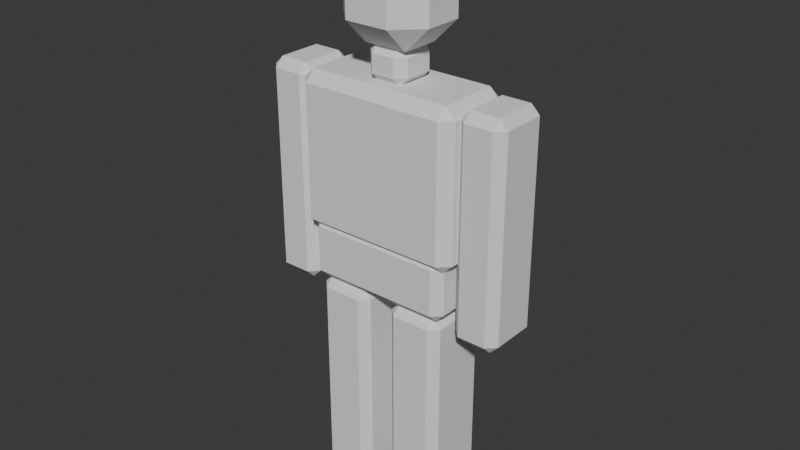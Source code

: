 # Source: SimpleHuman_BeforeRig.blend  (saved by Blender 5.2.45; exported with 4.5.12 LTS)
import bpy
from mathutils import Matrix  # noqa: F401  (used for matrix-valued properties, if any)

bpy.ops.wm.read_factory_settings(use_empty=True)
scene = bpy.context.scene
scene.name = 'Scene'

# ---- collections
col_collection = bpy.data.collections.new('Collection'); scene.collection.children.link(col_collection)

# ---- world
world_world = bpy.data.worlds.new('World'); scene.world = world_world
world_world.use_nodes = True; world_world.node_tree.nodes.clear()
_N = world_world.node_tree.nodes; _L = world_world.node_tree.links
n0 = _N.new('ShaderNodeOutputWorld'); n0.name = 'World Output'; n0.location = (200, 100)
n1 = _N.new('ShaderNodeBackground'); n1.name = 'Background'; n1.location = (-200, 100)
n1.inputs[0].default_value = (0.05088, 0.05088, 0.05088, 1.0)
_L.new(n1.outputs[0], n0.inputs[0])
n0.is_active_output = True
world_world.color = (0.05088, 0.05088, 0.05088)
world_world.sun_shadow_jitter_overblur = 0.0

# ---- meshes
me_cube_001 = bpy.data.meshes.new('Cube.001')
me_cube_001.from_pydata([(-0.08453, -0.07453, -0.21), (-0.08453, -0.17, -0.1145), (-0.18, -0.07453, -0.1145), (-0.08453, -0.17, 0.1145), (-0.08453, -0.07453, 0.21), (-0.18, -0.07453, 0.1145), (-0.08453, 0.07453, -0.21), (-0.18, 0.07453, -0.1145), (-0.08453, 0.17, -0.1145), (-0.08453, 0.07453, 0.21), (-0.08453, 0.17, 0.1145), (-0.18, 0.07453, 0.1145), (0.08453, -0.07453, -0.21), (0.18, -0.07453, -0.1145), (0.08453, -0.17, -0.1145), (0.08453, -0.07453, 0.21), (0.08453, -0.17, 0.1145), (0.18, -0.07453, 0.1145), (0.08453, 0.07453, -0.21), (0.08453, 0.17, -0.1145), (0.18, 0.07453, -0.1145), (0.08453, 0.07453, 0.21), (0.18, 0.07453, 0.1145), (0.08453, 0.17, 0.1145)], [], [(0, 1, 2), (3, 4, 5), (6, 7, 8), (9, 10, 11), (12, 13, 14), (15, 16, 17), (18, 19, 20), (21, 22, 23), (6, 0, 2, 7), (1, 3, 5, 2), (4, 9, 11, 5), (10, 8, 7, 11), (18, 6, 8, 19), (9, 21, 23, 10), (22, 20, 19, 23), (12, 18, 20, 13), (21, 15, 17, 22), (16, 14, 13, 17), (0, 12, 14, 1), (15, 4, 3, 16), (6, 18, 12, 0), (2, 5, 11, 7), (14, 16, 3, 1), (21, 9, 4, 15), (8, 10, 23, 19), (20, 22, 17, 13)])
_uv = me_cube_001.uv_layers.new(name='UVMap')
_uv.uv.foreach_set('vector', [0.1913, 0.6798, 0.1913, 0.75, 0.125, 0.6798, 0.5682, 0.0, 0.625, 0.0702, 0.5682, 0.0702, 0.1913, 0.5702, 0.125, 0.5702, 0.1913, 0.5, 0.625, 0.2253, 0.5682, 0.2997, 0.5682, 0.1798, 0.3087, 0.6798, 0.4176, 0.6798, 0.3703, 0.7831, 0.6581, 0.7481, 0.5682, 0.8163, 0.5682, 0.6974, 0.3087, 0.5702, 0.3703, 0.4669, 0.4176, 0.5702, 0.6581, 0.5019, 0.5682, 0.5526, 0.5682, 0.4337, 0.1913, 0.5702, 0.1913, 0.6798, 0.125, 0.6798, 0.125, 0.5702, 0.4318, 0.0, 0.5682, 0.0, 0.5682, 0.0702, 0.4318, 0.0702, 0.625, 0.0702, 0.625, 0.2253, 0.5682, 0.1798, 0.5682, 0.0702, 0.5682, 0.2997, 0.4318, 0.3163, 0.4318, 0.1798, 0.5682, 0.1798, 0.3087, 0.5702, 0.1913, 0.5702, 0.1913, 0.5, 0.3703, 0.4669, 0.625, 0.2253, 0.6581, 0.5019, 0.5682, 0.4337, 0.5682, 0.2997, 0.5682, 0.5526, 0.4176, 0.5702, 0.3703, 0.4669, 0.5682, 0.4337, 0.3087, 0.6798, 0.3087, 0.5702, 0.4176, 0.5702, 0.4176, 0.6798, 0.6581, 0.5019, 0.6581, 0.7481, 0.5682, 0.6974, 0.5682, 0.5526, 0.5682, 0.8163, 0.3703, 0.7831, 0.4176, 0.6798, 0.5682, 0.6974, 0.1913, 0.6798, 0.3087, 0.6798, 0.3703, 0.7831, 0.1913, 0.75, 0.6581, 0.7481, 0.625, 0.9337, 0.5682, 0.9337, 0.5682, 0.8163, 0.1913, 0.5702, 0.3087, 0.5702, 0.3087, 0.6798, 0.1913, 0.6798, 0.4318, 0.0702, 0.5682, 0.0702, 0.5682, 0.1798, 0.4318, 0.1798, 0.3703, 0.7831, 0.5682, 0.8163, 0.5682, 0.9337, 0.4318, 0.9337, 0.6581, 0.5019, 0.8087, 0.5702, 0.8087, 0.6798, 0.6581, 0.7481, 0.4318, 0.3163, 0.5682, 0.2997, 0.5682, 0.4337, 0.3703, 0.4669, 0.4176, 0.5702, 0.5682, 0.5526, 0.5682, 0.6974, 0.4176, 0.6798])
me_cube_001.update()
me_cube_002 = bpy.data.meshes.new('Cube.002')
me_cube_002.from_pydata([(-0.0453, -0.0553, -0.07), (-0.0453, -0.09, -0.0353), (-0.08, -0.0553, -0.0353), (-0.0453, -0.09, 0.0353), (-0.0453, -0.0553, 0.07), (-0.08, -0.0553, 0.0353), (-0.0453, 0.0553, -0.07), (-0.08, 0.0553, -0.0353), (-0.0453, 0.09, -0.0353), (-0.0453, 0.0553, 0.07), (-0.0453, 0.09, 0.0353), (-0.08, 0.0553, 0.0353), (0.0453, -0.0553, -0.07), (0.08, -0.0553, -0.0353), (0.0453, -0.09, -0.0353), (0.0453, -0.0553, 0.07), (0.0453, -0.09, 0.0353), (0.08, -0.0553, 0.0353), (0.0453, 0.0553, -0.07), (0.0453, 0.09, -0.0353), (0.08, 0.0553, -0.0353), (0.0453, 0.0553, 0.07), (0.08, 0.0553, 0.0353), (0.0453, 0.09, 0.0353)], [], [(0, 1, 2), (3, 4, 5), (6, 7, 8), (9, 10, 11), (12, 13, 14), (15, 16, 17), (18, 19, 20), (21, 22, 23), (6, 0, 2, 7), (1, 3, 5, 2), (4, 9, 11, 5), (10, 8, 7, 11), (18, 6, 8, 19), (9, 21, 23, 10), (22, 20, 19, 23), (12, 18, 20, 13), (21, 15, 17, 22), (16, 14, 13, 17), (0, 12, 14, 1), (15, 4, 3, 16), (6, 18, 12, 0), (2, 5, 11, 7), (14, 16, 3, 1), (21, 9, 4, 15), (8, 10, 23, 19), (20, 22, 17, 13)])
_uv = me_cube_002.uv_layers.new(name='UVMap')
_uv.uv.foreach_set('vector', [0.1792, 0.7018, 0.1792, 0.75, 0.125, 0.7018, 0.563, 0.0, 0.625, 0.04819, 0.563, 0.04819, 0.1792, 0.5482, 0.125, 0.5482, 0.1792, 0.5, 0.625, 0.2359, 0.563, 0.2907, 0.563, 0.2018, 0.3208, 0.7018, 0.4215, 0.7018, 0.3789, 0.7771, 0.6521, 0.753, 0.563, 0.8042, 0.563, 0.7139, 0.3208, 0.5482, 0.3789, 0.4729, 0.4215, 0.5482, 0.6521, 0.497, 0.563, 0.5361, 0.563, 0.4458, 0.1792, 0.5482, 0.1792, 0.7018, 0.125, 0.7018, 0.125, 0.5482, 0.437, 0.0, 0.563, 0.0, 0.563, 0.04819, 0.437, 0.04819, 0.625, 0.04819, 0.625, 0.2359, 0.563, 0.2018, 0.563, 0.04819, 0.563, 0.2907, 0.437, 0.3042, 0.437, 0.2018, 0.563, 0.2018, 0.3208, 0.5482, 0.1792, 0.5482, 0.1792, 0.5, 0.3789, 0.4729, 0.625, 0.2359, 0.6521, 0.497, 0.563, 0.4458, 0.563, 0.2907, 0.563, 0.5361, 0.4215, 0.5482, 0.3789, 0.4729, 0.563, 0.4458, 0.3208, 0.7018, 0.3208, 0.5482, 0.4215, 0.5482, 0.4215, 0.7018, 0.6521, 0.497, 0.6521, 0.753, 0.563, 0.7139, 0.563, 0.5361, 0.563, 0.8042, 0.3789, 0.7771, 0.4215, 0.7018, 0.563, 0.7139, 0.1792, 0.7018, 0.3208, 0.7018, 0.3789, 0.7771, 0.1792, 0.75, 0.6521, 0.753, 0.625, 0.9458, 0.563, 0.9458, 0.563, 0.8042, 0.1792, 0.5482, 0.3208, 0.5482, 0.3208, 0.7018, 0.1792, 0.7018, 0.437, 0.04819, 0.563, 0.04819, 0.563, 0.2018, 0.437, 0.2018, 0.3789, 0.7771, 0.563, 0.8042, 0.563, 0.9458, 0.437, 0.9458, 0.6521, 0.497, 0.8208, 0.5482, 0.8208, 0.7018, 0.6521, 0.753, 0.437, 0.3042, 0.563, 0.2907, 0.563, 0.4458, 0.3789, 0.4729, 0.4215, 0.5482, 0.563, 0.5361, 0.563, 0.7139, 0.4215, 0.7018])
me_cube_002.update()
me_cube_003 = bpy.data.meshes.new('Cube.003')
me_cube_003.from_pydata([(-0.2831, -0.1181, -0.3), (-0.2831, -0.16, -0.2581), (-0.325, -0.1181, -0.2581), (-0.2831, -0.16, 0.2581), (-0.2831, -0.1181, 0.3), (-0.325, -0.1181, 0.2581), (-0.2831, 0.1181, -0.3), (-0.325, 0.1181, -0.2581), (-0.2831, 0.16, -0.2581), (-0.2831, 0.1181, 0.3), (-0.2831, 0.16, 0.2581), (-0.325, 0.1181, 0.2581), (0.2831, -0.1181, -0.3), (0.325, -0.1181, -0.2581), (0.2831, -0.16, -0.2581), (0.2831, -0.1181, 0.3), (0.2831, -0.16, 0.2581), (0.325, -0.1181, 0.2581), (0.2831, 0.1181, -0.3), (0.2831, 0.16, -0.2581), (0.325, 0.1181, -0.2581), (0.2831, 0.1181, 0.3), (0.325, 0.1181, 0.2581), (0.2831, 0.16, 0.2581)], [], [(0, 1, 2), (3, 4, 5), (6, 7, 8), (9, 10, 11), (12, 13, 14), (15, 16, 17), (18, 19, 20), (21, 22, 23), (6, 0, 2, 7), (1, 3, 5, 2), (4, 9, 11, 5), (10, 8, 7, 11), (18, 6, 8, 19), (9, 21, 23, 10), (22, 20, 19, 23), (12, 18, 20, 13), (21, 15, 17, 22), (16, 14, 13, 17), (0, 12, 14, 1), (15, 4, 3, 16), (6, 18, 12, 0), (2, 5, 11, 7), (14, 16, 3, 1), (21, 9, 4, 15), (8, 10, 23, 19), (20, 22, 17, 13)])
_uv = me_cube_003.uv_layers.new(name='UVMap')
_uv.uv.foreach_set('vector', [0.1411, 0.7172, 0.1411, 0.75, 0.125, 0.7172, 0.6075, 0.0, 0.625, 0.03276, 0.6075, 0.03276, 0.1411, 0.5328, 0.125, 0.5328, 0.1411, 0.5, 0.625, 0.2335, 0.6075, 0.2621, 0.6075, 0.2172, 0.3589, 0.7172, 0.3881, 0.7172, 0.3757, 0.7581, 0.6331, 0.7417, 0.6075, 0.7661, 0.6075, 0.7254, 0.3589, 0.5328, 0.3757, 0.4919, 0.3881, 0.5328, 0.6331, 0.5083, 0.6075, 0.5246, 0.6075, 0.4839, 0.1411, 0.5328, 0.1411, 0.7172, 0.125, 0.7172, 0.125, 0.5328, 0.3925, 0.0, 0.6075, 0.0, 0.6075, 0.03276, 0.3925, 0.03276, 0.625, 0.03276, 0.625, 0.2335, 0.6075, 0.2172, 0.6075, 0.03276, 0.6075, 0.2621, 0.3925, 0.2661, 0.3925, 0.2172, 0.6075, 0.2172, 0.3589, 0.5328, 0.1411, 0.5328, 0.1411, 0.5, 0.3757, 0.4919, 0.625, 0.2335, 0.6331, 0.5083, 0.6075, 0.4839, 0.6075, 0.2621, 0.6075, 0.5246, 0.3881, 0.5328, 0.3757, 0.4919, 0.6075, 0.4839, 0.3589, 0.7172, 0.3589, 0.5328, 0.3881, 0.5328, 0.3881, 0.7172, 0.6331, 0.5083, 0.6331, 0.7417, 0.6075, 0.7254, 0.6075, 0.5246, 0.6075, 0.7661, 0.3757, 0.7581, 0.3881, 0.7172, 0.6075, 0.7254, 0.1411, 0.7172, 0.3589, 0.7172, 0.3757, 0.7581, 0.1411, 0.75, 0.6331, 0.7417, 0.625, 0.9839, 0.6075, 0.9839, 0.6075, 0.7661, 0.1411, 0.5328, 0.3589, 0.5328, 0.3589, 0.7172, 0.1411, 0.7172, 0.3925, 0.03276, 0.6075, 0.03276, 0.6075, 0.2172, 0.3925, 0.2172, 0.3757, 0.7581, 0.6075, 0.7661, 0.6075, 0.9839, 0.3925, 0.9839, 0.6331, 0.5083, 0.8589, 0.5328, 0.8589, 0.7172, 0.6331, 0.7417, 0.3925, 0.2661, 0.6075, 0.2621, 0.6075, 0.4839, 0.3757, 0.4919, 0.3881, 0.5328, 0.6075, 0.5246, 0.6075, 0.7254, 0.3881, 0.7172])
me_cube_003.update()
me_cube_004 = bpy.data.meshes.new('Cube.004')
me_cube_004.from_pydata([(-0.2553, -0.1153, -0.125), (-0.2553, -0.15, -0.0903), (-0.29, -0.1153, -0.0903), (-0.2553, -0.15, 0.0903), (-0.2553, -0.1153, 0.125), (-0.29, -0.1153, 0.0903), (-0.2553, 0.1153, -0.125), (-0.29, 0.1153, -0.0903), (-0.2553, 0.15, -0.0903), (-0.2553, 0.1153, 0.125), (-0.2553, 0.15, 0.0903), (-0.29, 0.1153, 0.0903), (0.2553, -0.1153, -0.125), (0.29, -0.1153, -0.0903), (0.2553, -0.15, -0.0903), (0.2553, -0.1153, 0.125), (0.2553, -0.15, 0.0903), (0.29, -0.1153, 0.0903), (0.2553, 0.1153, -0.125), (0.2553, 0.15, -0.0903), (0.29, 0.1153, -0.0903), (0.2553, 0.1153, 0.125), (0.29, 0.1153, 0.0903), (0.2553, 0.15, 0.0903)], [], [(0, 1, 2), (3, 4, 5), (6, 7, 8), (9, 10, 11), (12, 13, 14), (15, 16, 17), (18, 19, 20), (21, 22, 23), (6, 0, 2, 7), (1, 3, 5, 2), (4, 9, 11, 5), (10, 8, 7, 11), (18, 6, 8, 19), (9, 21, 23, 10), (22, 20, 19, 23), (12, 18, 20, 13), (21, 15, 17, 22), (16, 14, 13, 17), (0, 12, 14, 1), (15, 4, 3, 16), (6, 18, 12, 0), (2, 5, 11, 7), (14, 16, 3, 1), (21, 9, 4, 15), (8, 10, 23, 19), (20, 22, 17, 13)])
_uv = me_cube_004.uv_layers.new(name='UVMap')
_uv.uv.foreach_set('vector', [0.14, 0.7211, 0.14, 0.75, 0.125, 0.7211, 0.5903, 0.0, 0.625, 0.02891, 0.5903, 0.02891, 0.14, 0.5289, 0.125, 0.5289, 0.14, 0.5, 0.625, 0.2357, 0.5903, 0.2612, 0.5903, 0.2211, 0.36, 0.7211, 0.401, 0.7211, 0.3849, 0.7575, 0.6325, 0.743, 0.5903, 0.765, 0.5903, 0.7283, 0.36, 0.5289, 0.3849, 0.4925, 0.401, 0.5289, 0.6325, 0.507, 0.5903, 0.5217, 0.5903, 0.485, 0.14, 0.5289, 0.14, 0.7211, 0.125, 0.7211, 0.125, 0.5289, 0.4097, 0.0, 0.5903, 0.0, 0.5903, 0.02891, 0.4097, 0.02891, 0.625, 0.02891, 0.625, 0.2357, 0.5903, 0.2211, 0.5903, 0.02891, 0.5903, 0.2612, 0.4097, 0.265, 0.4097, 0.2211, 0.5903, 0.2211, 0.36, 0.5289, 0.14, 0.5289, 0.14, 0.5, 0.3849, 0.4925, 0.625, 0.2357, 0.6325, 0.507, 0.5903, 0.485, 0.5903, 0.2612, 0.5903, 0.5217, 0.401, 0.5289, 0.3849, 0.4925, 0.5903, 0.485, 0.36, 0.7211, 0.36, 0.5289, 0.401, 0.5289, 0.401, 0.7211, 0.6325, 0.507, 0.6325, 0.743, 0.5903, 0.7283, 0.5903, 0.5217, 0.5903, 0.765, 0.3849, 0.7575, 0.401, 0.7211, 0.5903, 0.7283, 0.14, 0.7211, 0.36, 0.7211, 0.3849, 0.7575, 0.14, 0.75, 0.6325, 0.743, 0.625, 0.985, 0.5903, 0.985, 0.5903, 0.765, 0.14, 0.5289, 0.36, 0.5289, 0.36, 0.7211, 0.14, 0.7211, 0.4097, 0.02891, 0.5903, 0.02891, 0.5903, 0.2211, 0.4097, 0.2211, 0.3849, 0.7575, 0.5903, 0.765, 0.5903, 0.985, 0.4097, 0.985, 0.6325, 0.507, 0.86, 0.5289, 0.86, 0.7211, 0.6325, 0.743, 0.4097, 0.265, 0.5903, 0.2612, 0.5903, 0.485, 0.3849, 0.4925, 0.401, 0.5289, 0.5903, 0.5217, 0.5903, 0.7283, 0.401, 0.7211])
me_cube_004.update()
me_cube_005 = bpy.data.meshes.new('Cube.005')
me_cube_005.from_pydata([(-0.0753, -0.1053, -0.425), (-0.0753, -0.14, -0.3903), (-0.11, -0.1053, -0.3903), (-0.0753, -0.14, 0.3903), (-0.0753, -0.1053, 0.425), (-0.11, -0.1053, 0.3903), (-0.0753, 0.1053, -0.425), (-0.11, 0.1053, -0.3903), (-0.0753, 0.14, -0.3903), (-0.0753, 0.1053, 0.425), (-0.0753, 0.14, 0.3903), (-0.11, 0.1053, 0.3903), (0.0753, -0.1053, -0.425), (0.11, -0.1053, -0.3903), (0.0753, -0.14, -0.3903), (0.0753, -0.1053, 0.425), (0.0753, -0.14, 0.3903), (0.11, -0.1053, 0.3903), (0.0753, 0.1053, -0.425), (0.0753, 0.14, -0.3903), (0.11, 0.1053, -0.3903), (0.0753, 0.1053, 0.425), (0.11, 0.1053, 0.3903), (0.0753, 0.14, 0.3903)], [], [(0, 1, 2), (3, 4, 5), (6, 7, 8), (9, 10, 11), (12, 13, 14), (15, 16, 17), (18, 19, 20), (21, 22, 23), (6, 0, 2, 7), (1, 3, 5, 2), (4, 9, 11, 5), (10, 8, 7, 11), (18, 6, 8, 19), (9, 21, 23, 10), (22, 20, 19, 23), (12, 18, 20, 13), (21, 15, 17, 22), (16, 14, 13, 17), (0, 12, 14, 1), (15, 4, 3, 16), (6, 18, 12, 0), (2, 5, 11, 7), (14, 16, 3, 1), (21, 9, 4, 15), (8, 10, 23, 19), (20, 22, 17, 13)])
_uv = me_cube_005.uv_layers.new(name='UVMap')
_uv.uv.foreach_set('vector', [0.1644, 0.719, 0.1644, 0.75, 0.125, 0.719, 0.6148, 0.0, 0.625, 0.03098, 0.6148, 0.03098, 0.1644, 0.531, 0.125, 0.531, 0.1644, 0.5, 0.625, 0.2425, 0.6148, 0.2796, 0.6148, 0.219, 0.3356, 0.719, 0.3827, 0.719, 0.3604, 0.7697, 0.6447, 0.7542, 0.6148, 0.7894, 0.6148, 0.7268, 0.3356, 0.531, 0.3604, 0.4803, 0.3827, 0.531, 0.6447, 0.4958, 0.6148, 0.5232, 0.6148, 0.4606, 0.1644, 0.531, 0.1644, 0.719, 0.125, 0.719, 0.125, 0.531, 0.3852, 0.0, 0.6148, 0.0, 0.6148, 0.03098, 0.3852, 0.03098, 0.625, 0.03098, 0.625, 0.2425, 0.6148, 0.219, 0.6148, 0.03098, 0.6148, 0.2796, 0.3852, 0.2894, 0.3852, 0.219, 0.6148, 0.219, 0.3356, 0.531, 0.1644, 0.531, 0.1644, 0.5, 0.3604, 0.4803, 0.625, 0.2425, 0.6447, 0.4958, 0.6148, 0.4606, 0.6148, 0.2796, 0.6148, 0.5232, 0.3827, 0.531, 0.3604, 0.4803, 0.6148, 0.4606, 0.3356, 0.719, 0.3356, 0.531, 0.3827, 0.531, 0.3827, 0.719, 0.6447, 0.4958, 0.6447, 0.7542, 0.6148, 0.7268, 0.6148, 0.5232, 0.6148, 0.7894, 0.3604, 0.7697, 0.3827, 0.719, 0.6148, 0.7268, 0.1644, 0.719, 0.3356, 0.719, 0.3604, 0.7697, 0.1644, 0.75, 0.6447, 0.7542, 0.625, 0.9606, 0.6148, 0.9606, 0.6148, 0.7894, 0.1644, 0.531, 0.3356, 0.531, 0.3356, 0.719, 0.1644, 0.719, 0.3852, 0.03098, 0.6148, 0.03098, 0.6148, 0.219, 0.3852, 0.219, 0.3604, 0.7697, 0.6148, 0.7894, 0.6148, 0.9606, 0.3852, 0.9606, 0.6447, 0.4958, 0.8356, 0.531, 0.8356, 0.719, 0.6447, 0.7542, 0.3852, 0.2894, 0.6148, 0.2796, 0.6148, 0.4606, 0.3604, 0.4803, 0.3827, 0.531, 0.6148, 0.5232, 0.6148, 0.7268, 0.3827, 0.719])
me_cube_005.update()
me_cube_006 = bpy.data.meshes.new('Cube.006')
me_cube_006.from_pydata([(-0.0553, -0.0853, -0.425), (-0.0553, -0.12, -0.3903), (-0.09, -0.0853, -0.3903), (-0.0553, -0.12, 0.3903), (-0.0553, -0.0853, 0.425), (-0.09, -0.0853, 0.3903), (-0.0553, 0.0853, -0.425), (-0.09, 0.0853, -0.3903), (-0.0553, 0.12, -0.3903), (-0.0553, 0.0853, 0.425), (-0.0553, 0.12, 0.3903), (-0.09, 0.0853, 0.3903), (0.0553, -0.0853, -0.425), (0.09, -0.0853, -0.3903), (0.0553, -0.12, -0.3903), (0.0553, -0.0853, 0.425), (0.0553, -0.12, 0.3903), (0.09, -0.0853, 0.3903), (0.0553, 0.0853, -0.425), (0.0553, 0.12, -0.3903), (0.09, 0.0853, -0.3903), (0.0553, 0.0853, 0.425), (0.09, 0.0853, 0.3903), (0.0553, 0.12, 0.3903)], [], [(0, 1, 2), (3, 4, 5), (6, 7, 8), (9, 10, 11), (12, 13, 14), (15, 16, 17), (18, 19, 20), (21, 22, 23), (6, 0, 2, 7), (1, 3, 5, 2), (4, 9, 11, 5), (10, 8, 7, 11), (18, 6, 8, 19), (9, 21, 23, 10), (22, 20, 19, 23), (12, 18, 20, 13), (21, 15, 17, 22), (16, 14, 13, 17), (0, 12, 14, 1), (15, 4, 3, 16), (6, 18, 12, 0), (2, 5, 11, 7), (14, 16, 3, 1), (21, 9, 4, 15), (8, 10, 23, 19), (20, 22, 17, 13)])
_uv = me_cube_006.uv_layers.new(name='UVMap')
_uv.uv.foreach_set('vector', [0.1732, 0.7139, 0.1732, 0.75, 0.125, 0.7139, 0.6148, 0.0, 0.625, 0.03614, 0.6148, 0.03614, 0.1732, 0.5361, 0.125, 0.5361, 0.1732, 0.5, 0.625, 0.242, 0.6148, 0.2861, 0.6148, 0.2139, 0.3268, 0.7139, 0.3827, 0.7139, 0.356, 0.7741, 0.6491, 0.756, 0.6148, 0.7982, 0.6148, 0.7229, 0.3268, 0.5361, 0.356, 0.4759, 0.3827, 0.5361, 0.6491, 0.494, 0.6148, 0.5271, 0.6148, 0.4518, 0.1732, 0.5361, 0.1732, 0.7139, 0.125, 0.7139, 0.125, 0.5361, 0.3852, 0.0, 0.6148, 0.0, 0.6148, 0.03614, 0.3852, 0.03614, 0.625, 0.03614, 0.625, 0.242, 0.6148, 0.2139, 0.6148, 0.03614, 0.6148, 0.2861, 0.3852, 0.2982, 0.3852, 0.2139, 0.6148, 0.2139, 0.3268, 0.5361, 0.1732, 0.5361, 0.1732, 0.5, 0.356, 0.4759, 0.625, 0.242, 0.6491, 0.494, 0.6148, 0.4518, 0.6148, 0.2861, 0.6148, 0.5271, 0.3827, 0.5361, 0.356, 0.4759, 0.6148, 0.4518, 0.3268, 0.7139, 0.3268, 0.5361, 0.3827, 0.5361, 0.3827, 0.7139, 0.6491, 0.494, 0.6491, 0.756, 0.6148, 0.7229, 0.6148, 0.5271, 0.6148, 0.7982, 0.356, 0.7741, 0.3827, 0.7139, 0.6148, 0.7229, 0.1732, 0.7139, 0.3268, 0.7139, 0.356, 0.7741, 0.1732, 0.75, 0.6491, 0.756, 0.625, 0.9518, 0.6148, 0.9518, 0.6148, 0.7982, 0.1732, 0.5361, 0.3268, 0.5361, 0.3268, 0.7139, 0.1732, 0.7139, 0.3852, 0.03614, 0.6148, 0.03614, 0.6148, 0.2139, 0.3852, 0.2139, 0.356, 0.7741, 0.6148, 0.7982, 0.6148, 0.9518, 0.3852, 0.9518, 0.6491, 0.494, 0.8268, 0.5361, 0.8268, 0.7139, 0.6491, 0.756, 0.3852, 0.2982, 0.6148, 0.2861, 0.6148, 0.4518, 0.356, 0.4759, 0.3827, 0.5361, 0.6148, 0.5271, 0.6148, 0.7229, 0.3827, 0.7139])
me_cube_006.update()
me_cube_007 = bpy.data.meshes.new('Cube.007')
me_cube_007.from_pydata([(-0.0753, -0.1053, -0.425), (-0.0753, -0.14, -0.3903), (-0.11, -0.1053, -0.3903), (-0.0753, -0.14, 0.3903), (-0.0753, -0.1053, 0.425), (-0.11, -0.1053, 0.3903), (-0.0753, 0.1053, -0.425), (-0.11, 0.1053, -0.3903), (-0.0753, 0.14, -0.3903), (-0.0753, 0.1053, 0.425), (-0.0753, 0.14, 0.3903), (-0.11, 0.1053, 0.3903), (0.0753, -0.1053, -0.425), (0.11, -0.1053, -0.3903), (0.0753, -0.14, -0.3903), (0.0753, -0.1053, 0.425), (0.0753, -0.14, 0.3903), (0.11, -0.1053, 0.3903), (0.0753, 0.1053, -0.425), (0.0753, 0.14, -0.3903), (0.11, 0.1053, -0.3903), (0.0753, 0.1053, 0.425), (0.11, 0.1053, 0.3903), (0.0753, 0.14, 0.3903)], [], [(0, 1, 2), (3, 4, 5), (6, 7, 8), (9, 10, 11), (12, 13, 14), (15, 16, 17), (18, 19, 20), (21, 22, 23), (6, 0, 2, 7), (1, 3, 5, 2), (4, 9, 11, 5), (10, 8, 7, 11), (18, 6, 8, 19), (9, 21, 23, 10), (22, 20, 19, 23), (12, 18, 20, 13), (21, 15, 17, 22), (16, 14, 13, 17), (0, 12, 14, 1), (15, 4, 3, 16), (6, 18, 12, 0), (2, 5, 11, 7), (14, 16, 3, 1), (21, 9, 4, 15), (8, 10, 23, 19), (20, 22, 17, 13)])
_uv = me_cube_007.uv_layers.new(name='UVMap')
_uv.uv.foreach_set('vector', [0.1644, 0.719, 0.1644, 0.75, 0.125, 0.719, 0.6148, 0.0, 0.625, 0.03098, 0.6148, 0.03098, 0.1644, 0.531, 0.125, 0.531, 0.1644, 0.5, 0.625, 0.2425, 0.6148, 0.2796, 0.6148, 0.219, 0.3356, 0.719, 0.3827, 0.719, 0.3604, 0.7697, 0.6447, 0.7542, 0.6148, 0.7894, 0.6148, 0.7268, 0.3356, 0.531, 0.3604, 0.4803, 0.3827, 0.531, 0.6447, 0.4958, 0.6148, 0.5232, 0.6148, 0.4606, 0.1644, 0.531, 0.1644, 0.719, 0.125, 0.719, 0.125, 0.531, 0.3852, 0.0, 0.6148, 0.0, 0.6148, 0.03098, 0.3852, 0.03098, 0.625, 0.03098, 0.625, 0.2425, 0.6148, 0.219, 0.6148, 0.03098, 0.6148, 0.2796, 0.3852, 0.2894, 0.3852, 0.219, 0.6148, 0.219, 0.3356, 0.531, 0.1644, 0.531, 0.1644, 0.5, 0.3604, 0.4803, 0.625, 0.2425, 0.6447, 0.4958, 0.6148, 0.4606, 0.6148, 0.2796, 0.6148, 0.5232, 0.3827, 0.531, 0.3604, 0.4803, 0.6148, 0.4606, 0.3356, 0.719, 0.3356, 0.531, 0.3827, 0.531, 0.3827, 0.719, 0.6447, 0.4958, 0.6447, 0.7542, 0.6148, 0.7268, 0.6148, 0.5232, 0.6148, 0.7894, 0.3604, 0.7697, 0.3827, 0.719, 0.6148, 0.7268, 0.1644, 0.719, 0.3356, 0.719, 0.3604, 0.7697, 0.1644, 0.75, 0.6447, 0.7542, 0.625, 0.9606, 0.6148, 0.9606, 0.6148, 0.7894, 0.1644, 0.531, 0.3356, 0.531, 0.3356, 0.719, 0.1644, 0.719, 0.3852, 0.03098, 0.6148, 0.03098, 0.6148, 0.219, 0.3852, 0.219, 0.3604, 0.7697, 0.6148, 0.7894, 0.6148, 0.9606, 0.3852, 0.9606, 0.6447, 0.4958, 0.8356, 0.531, 0.8356, 0.719, 0.6447, 0.7542, 0.3852, 0.2894, 0.6148, 0.2796, 0.6148, 0.4606, 0.3604, 0.4803, 0.3827, 0.531, 0.6148, 0.5232, 0.6148, 0.7268, 0.3827, 0.719])
me_cube_007.update()
me_cube_008 = bpy.data.meshes.new('Cube.008')
me_cube_008.from_pydata([(-0.0553, -0.0853, -0.425), (-0.0553, -0.12, -0.3903), (-0.09, -0.0853, -0.3903), (-0.0553, -0.12, 0.3903), (-0.0553, -0.0853, 0.425), (-0.09, -0.0853, 0.3903), (-0.0553, 0.0853, -0.425), (-0.09, 0.0853, -0.3903), (-0.0553, 0.12, -0.3903), (-0.0553, 0.0853, 0.425), (-0.0553, 0.12, 0.3903), (-0.09, 0.0853, 0.3903), (0.0553, -0.0853, -0.425), (0.09, -0.0853, -0.3903), (0.0553, -0.12, -0.3903), (0.0553, -0.0853, 0.425), (0.0553, -0.12, 0.3903), (0.09, -0.0853, 0.3903), (0.0553, 0.0853, -0.425), (0.0553, 0.12, -0.3903), (0.09, 0.0853, -0.3903), (0.0553, 0.0853, 0.425), (0.09, 0.0853, 0.3903), (0.0553, 0.12, 0.3903)], [], [(0, 1, 2), (3, 4, 5), (6, 7, 8), (9, 10, 11), (12, 13, 14), (15, 16, 17), (18, 19, 20), (21, 22, 23), (6, 0, 2, 7), (1, 3, 5, 2), (4, 9, 11, 5), (10, 8, 7, 11), (18, 6, 8, 19), (9, 21, 23, 10), (22, 20, 19, 23), (12, 18, 20, 13), (21, 15, 17, 22), (16, 14, 13, 17), (0, 12, 14, 1), (15, 4, 3, 16), (6, 18, 12, 0), (2, 5, 11, 7), (14, 16, 3, 1), (21, 9, 4, 15), (8, 10, 23, 19), (20, 22, 17, 13)])
_uv = me_cube_008.uv_layers.new(name='UVMap')
_uv.uv.foreach_set('vector', [0.1732, 0.7139, 0.1732, 0.75, 0.125, 0.7139, 0.6148, 0.0, 0.625, 0.03614, 0.6148, 0.03614, 0.1732, 0.5361, 0.125, 0.5361, 0.1732, 0.5, 0.625, 0.242, 0.6148, 0.2861, 0.6148, 0.2139, 0.3268, 0.7139, 0.3827, 0.7139, 0.356, 0.7741, 0.6491, 0.756, 0.6148, 0.7982, 0.6148, 0.7229, 0.3268, 0.5361, 0.356, 0.4759, 0.3827, 0.5361, 0.6491, 0.494, 0.6148, 0.5271, 0.6148, 0.4518, 0.1732, 0.5361, 0.1732, 0.7139, 0.125, 0.7139, 0.125, 0.5361, 0.3852, 0.0, 0.6148, 0.0, 0.6148, 0.03614, 0.3852, 0.03614, 0.625, 0.03614, 0.625, 0.242, 0.6148, 0.2139, 0.6148, 0.03614, 0.6148, 0.2861, 0.3852, 0.2982, 0.3852, 0.2139, 0.6148, 0.2139, 0.3268, 0.5361, 0.1732, 0.5361, 0.1732, 0.5, 0.356, 0.4759, 0.625, 0.242, 0.6491, 0.494, 0.6148, 0.4518, 0.6148, 0.2861, 0.6148, 0.5271, 0.3827, 0.5361, 0.356, 0.4759, 0.6148, 0.4518, 0.3268, 0.7139, 0.3268, 0.5361, 0.3827, 0.5361, 0.3827, 0.7139, 0.6491, 0.494, 0.6491, 0.756, 0.6148, 0.7229, 0.6148, 0.5271, 0.6148, 0.7982, 0.356, 0.7741, 0.3827, 0.7139, 0.6148, 0.7229, 0.1732, 0.7139, 0.3268, 0.7139, 0.356, 0.7741, 0.1732, 0.75, 0.6491, 0.756, 0.625, 0.9518, 0.6148, 0.9518, 0.6148, 0.7982, 0.1732, 0.5361, 0.3268, 0.5361, 0.3268, 0.7139, 0.1732, 0.7139, 0.3852, 0.03614, 0.6148, 0.03614, 0.6148, 0.2139, 0.3852, 0.2139, 0.356, 0.7741, 0.6148, 0.7982, 0.6148, 0.9518, 0.3852, 0.9518, 0.6491, 0.494, 0.8268, 0.5361, 0.8268, 0.7139, 0.6491, 0.756, 0.3852, 0.2982, 0.6148, 0.2861, 0.6148, 0.4518, 0.356, 0.4759, 0.3827, 0.5361, 0.6148, 0.5271, 0.6148, 0.7229, 0.3827, 0.7139])
me_cube_008.update()

# ---- objects
ob_head = bpy.data.objects.new('Head', me_cube_001)
ob_neck = bpy.data.objects.new('Neck', me_cube_002)
ob_body = bpy.data.objects.new('Body', me_cube_003)
ob_pelvis = bpy.data.objects.new('Pelvis', me_cube_004)
ob_rightleg = bpy.data.objects.new('RightLeg', me_cube_005)
ob_rightarm = bpy.data.objects.new('RightArm', me_cube_006)
ob_leftleg = bpy.data.objects.new('LeftLeg', me_cube_007)
ob_leftarm = bpy.data.objects.new('LeftArm', me_cube_008)

# ---- transforms, parenting, visibility, modifiers, constraints
ob_head.location = (0.0, 0.0, 1.98)
ob_neck.location = (0.0, 0.0, 1.71)
ob_body.location = (0.0, 0.0, 1.35)
ob_pelvis.location = (0.0, 0.0, 0.975)
ob_rightleg.location = (0.16, 0.0, 0.425)
ob_rightarm.location = (0.41, 0.0, 1.22)
ob_leftleg.location = (-0.16, 0.0, 0.425)
ob_leftarm.location = (-0.41, 0.0, 1.22)

# ---- collection membership
col_collection.objects.link(ob_head)
col_collection.objects.link(ob_neck)
col_collection.objects.link(ob_body)
col_collection.objects.link(ob_pelvis)
col_collection.objects.link(ob_rightleg)
col_collection.objects.link(ob_rightarm)
col_collection.objects.link(ob_leftleg)
col_collection.objects.link(ob_leftarm)

# ---- scene / render settings (as saved in the file)
scene.frame_start = 1; scene.frame_end = 250; scene.frame_set(1)
scene.render.engine = 'BLENDER_EEVEE_NEXT'
scene.render.bake_bias = 0.0
scene.render.bake_samples = 0
scene.render.compositor_device = 'GPU'
scene.eevee.use_volume_custom_range = False
scene.eevee.fast_gi_thickness_near = 0.1
scene.eevee.fast_gi_thickness_far = 0.0
scene.eevee.ray_tracing_options.screen_trace_thickness = 0.1
bpy.context.view_layer.update()

# ---- added for rendering (the .blend has no active camera and no usable light): camera, sun
cam_auto = bpy.data.cameras.new('AutoCamera')
cam_auto.lens = 50.0
cam_auto.sensor_width = 36.0
cam_auto.clip_end = 1000.0
ob_auto_camera = bpy.data.objects.new('AutoCamera', cam_auto)
scene.collection.objects.link(ob_auto_camera)
ob_auto_camera.location = (2.24959, -2.69951, 2.89467)
ob_auto_camera.rotation_euler = (1.09748, -7.21219e-08, 0.694738)
scene.camera = ob_auto_camera
light_auto_sun = bpy.data.lights.new('AutoSun', 'SUN')
light_auto_sun.energy = 3.0
light_auto_sun.angle = 0.0523599
ob_auto_sun = bpy.data.objects.new('AutoSun', light_auto_sun)
scene.collection.objects.link(ob_auto_sun)
ob_auto_sun.rotation_euler = (0.872665, 0.174533, 0.523599)
bpy.context.view_layer.update()
